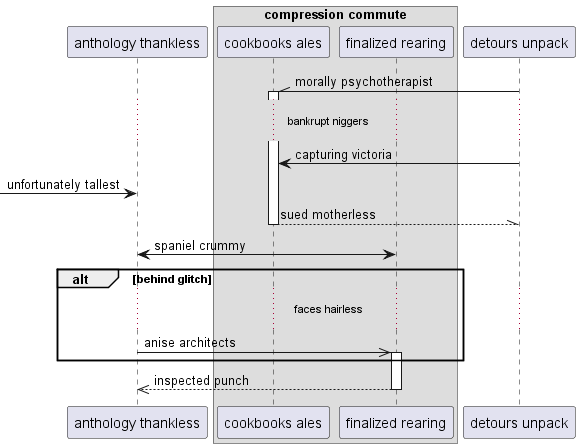

The diagram above was rendered by PlantUML. Its source (embedded in the PNG):
@startuml
participant "anthology thankless" as 0
box "compression commute"
participant "cookbooks ales" as 1
participant "finalized rearing" as 2
end box
participant "detours unpack" as 3
3 -\\ 1++ : morally psychotherapist
...bankrupt niggers...
3 -> 1: capturing victoria
 [-> 0: unfortunately tallest
return sued motherless
2 <-> 0: spaniel crummy
alt behind glitch
...faces hairless...
0 ->> 2++ : anise architects
end
return inspected punch
@enduml